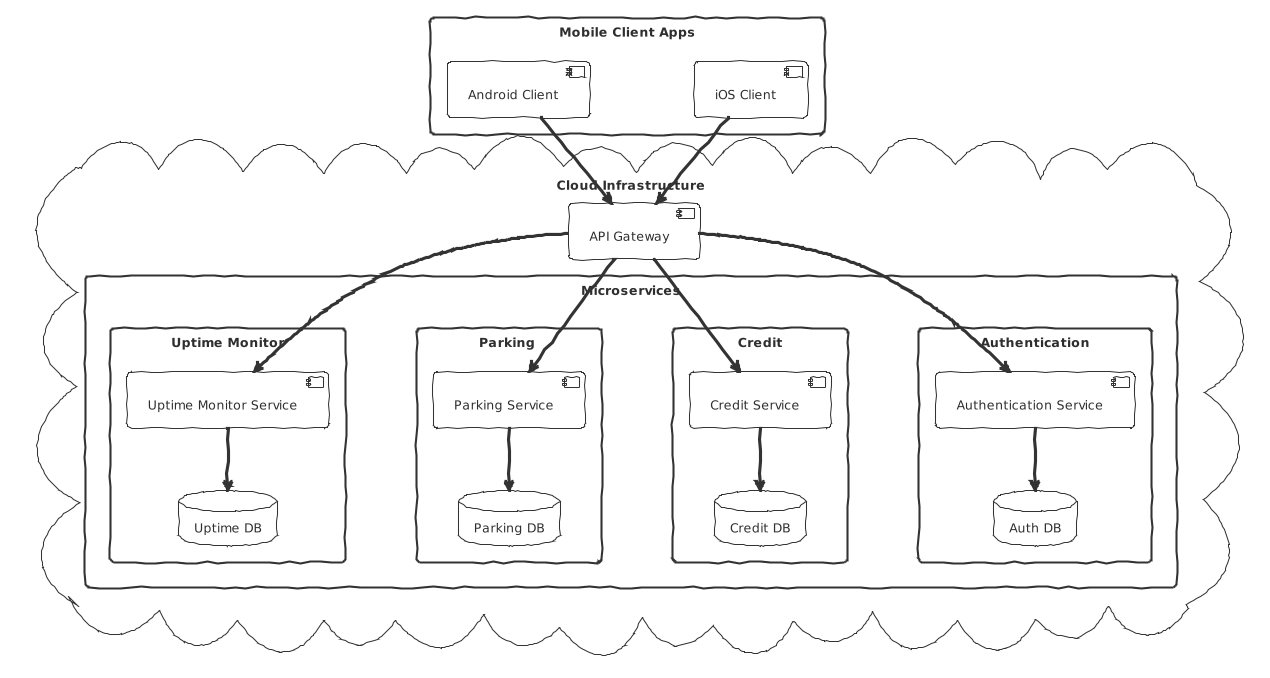

The diagram above was rendered by PlantUML. Its source (embedded in the PNG):
@startuml
!theme sketchy-outline
!define RECTANGLE class
!define DATABASE database
!define MOBILE component

skinparam packageStyle rectangle
skinparam arrowColor #333333
skinparam nodesep 100

package "Mobile Client Apps" {
  MOBILE "iOS Client" as ios
  MOBILE "Android Client" as android
}

cloud "Cloud Infrastructure" {
    [API Gateway] as gateway
  
  package "Microservices" {
    package "Authentication" as authServicePkg {
      [Authentication Service] as authService
      DATABASE "Auth DB" as authDB
    }

    package "Credit" as creditServicePkg {
      [Credit Service] as creditService
      DATABASE "Credit DB" as creditDB
    }
    
    package "Parking " as parkingServicePkg {
      [Parking Service] as parkingService
      DATABASE "Parking DB" as parkingDB
    }
    
    package "Uptime Monitor" as uptimeMonitorServicePkg {
      [Uptime Monitor Service] as uptimeMonitorService
      DATABASE "Uptime DB" as uptimeDB
    }
  }
}

/'Clients to API Gateway'/
ios --> gateway
android --> gateway

/'API Gateway to services'/
gateway --> authService
gateway --> creditService
gateway --> parkingService
gateway --> uptimeMonitorService

/'Services to their databases'/
authService --> authDB
creditService --> creditDB
parkingService --> parkingDB
uptimeMonitorService --> uptimeDB
@enduml